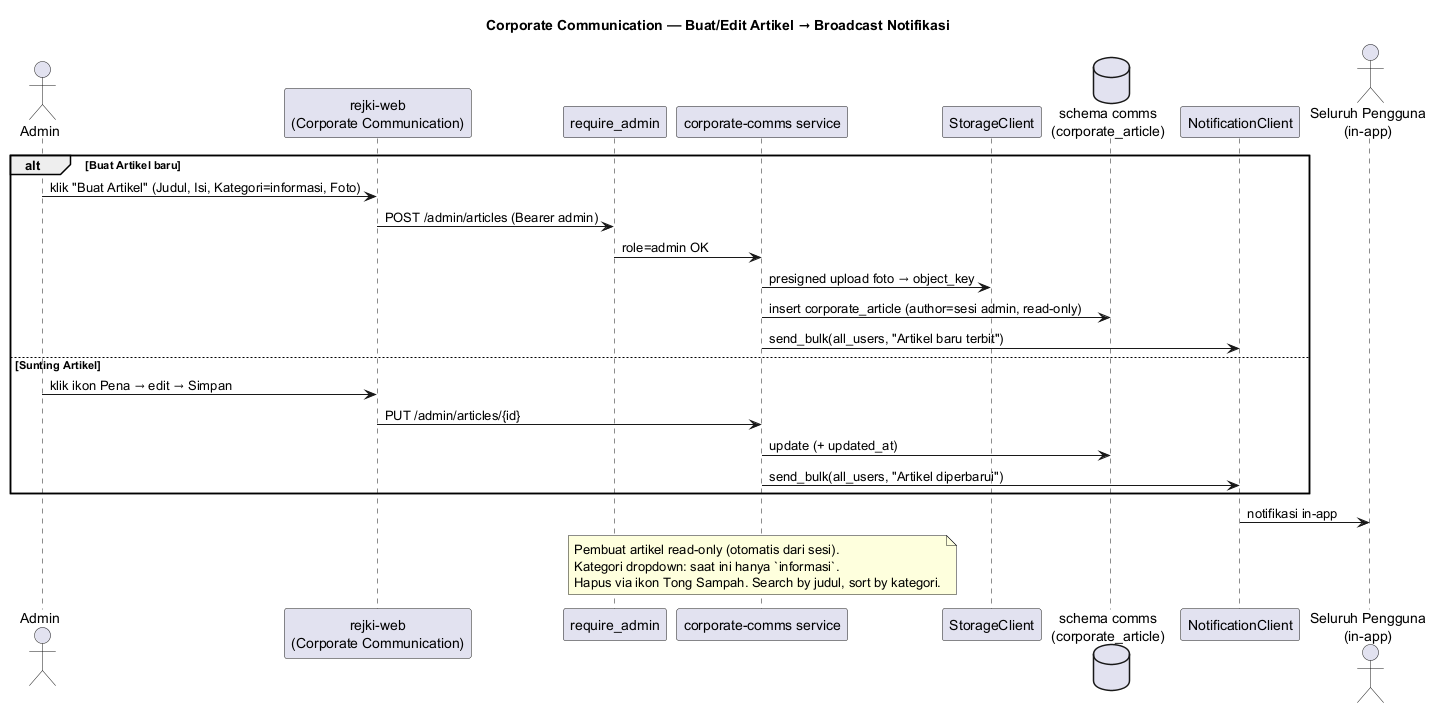

The diagram above was rendered by PlantUML. Its source (embedded in the PNG):
@startuml corporate-comms-broadcast
title Corporate Communication — Buat/Edit Artikel → Broadcast Notifikasi
' Sumber: prd-dashboard.md §5.9 (FR-ADM-COM-*). add-corporate-comms (reuse send_bulk).

actor Admin
participant "rejki-web\n(Corporate Communication)" as web
participant "require_admin" as rbac
participant "corporate-comms service" as svc
participant "StorageClient" as stor
database "schema comms\n(corporate_article)" as db
participant "NotificationClient" as notif
actor "Seluruh Pengguna\n(in-app)" as users

alt Buat Artikel baru
  Admin -> web : klik "Buat Artikel" (Judul, Isi, Kategori=informasi, Foto)
  web -> rbac : POST /admin/articles (Bearer admin)
  rbac -> svc : role=admin OK
  svc -> stor : presigned upload foto → object_key
  svc -> db : insert corporate_article (author=sesi admin, read-only)
  svc -> notif : send_bulk(all_users, "Artikel baru terbit")
else Sunting Artikel
  Admin -> web : klik ikon Pena → edit → Simpan
  web -> svc : PUT /admin/articles/{id}
  svc -> db : update (+ updated_at)
  svc -> notif : send_bulk(all_users, "Artikel diperbarui")
end

notif -> users : notifikasi in-app

note over svc
  Pembuat artikel read-only (otomatis dari sesi).
  Kategori dropdown: saat ini hanya `informasi`.
  Hapus via ikon Tong Sampah. Search by judul, sort by kategori.
end note
@enduml